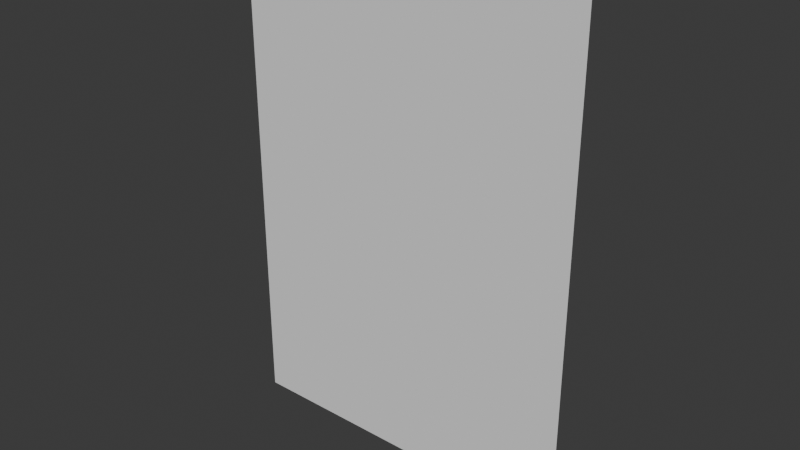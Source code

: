 # Source: icon.blend  (saved by Blender 4.4.32; exported with 4.5.12 LTS)
import bpy
from mathutils import Matrix  # noqa: F401  (used for matrix-valued properties, if any)

bpy.ops.wm.read_factory_settings(use_empty=True)
scene = bpy.context.scene
scene.name = 'Scene'

# ---- collections
col_collection = bpy.data.collections.new('Collection'); scene.collection.children.link(col_collection)

# ---- world
world_world = bpy.data.worlds.new('World'); scene.world = world_world
world_world.use_nodes = True; world_world.node_tree.nodes.clear()
_N = world_world.node_tree.nodes; _L = world_world.node_tree.links
n0 = _N.new('ShaderNodeOutputWorld'); n0.name = 'World Output'; n0.location = (300, 300)
n1 = _N.new('ShaderNodeBackground'); n1.name = 'Background'; n1.location = (10, 300)
n1.inputs[0].default_value = (0.05088, 0.05088, 0.05088, 1.0)
_L.new(n1.outputs[0], n0.inputs[0])
n0.is_active_output = True
world_world.color = (0.05088, 0.05088, 0.05088)
world_world.use_sun_shadow = False
world_world.sun_shadow_jitter_overblur = 0.0

# ---- meshes
me_plane = bpy.data.meshes.new('Plane')
me_plane.from_pydata([(1.0, 1.192e-07, 1.414), (-1.0, 1.192e-07, 1.414), (1.0, -1.192e-07, -1.414), (-1.0, -1.192e-07, -1.414), (-1.0, 0.0, -1.277), (-1.0, 0.0, 1.277), (1.0, 0.0, 1.277), (1.0, 0.0, -1.277), (0.7795, 0.0, 1.277), (-0.7795, 0.0, 1.277), (0.7795, 0.0, -1.277), (-0.7795, 0.0, -1.277), (-1.0, -2.84e-08, -0.4657), (-1.0, -2.7e-08, -0.3857), (1.0, -2.84e-08, -0.4657), (1.0, -2.7e-08, -0.3857), (0.7795, -2.84e-08, -0.4657), (0.7795, -2.7e-08, -0.3857), (-0.7795, -2.7e-08, -0.3857), (-0.7795, -2.84e-08, -0.4657), (-1.0, 2.84e-08, 0.4657), (-1.0, 2.7e-08, 0.3857), (1.0, 2.7e-08, 0.3857), (1.0, 2.84e-08, 0.4657), (0.7795, 2.7e-08, 0.3857), (0.7795, 2.84e-08, 0.4657), (-0.7795, 2.84e-08, 0.4657), (-0.7795, 2.7e-08, 0.3857)], [], [(11, 10, 7, 2, 3, 4), (19, 16, 10, 11), (13, 27, 18), (4, 19, 11), (10, 14, 7), (17, 22, 15), (21, 27, 13), (8, 6, 25), (19, 12, 13, 18), (9, 8, 25, 26), (27, 24, 17, 18), (1, 0, 6, 8, 9, 5), (20, 9, 26), (25, 6, 23), (16, 14, 10), (24, 22, 17), (14, 16, 17, 15), (16, 19, 18, 17), (12, 19, 4), (27, 21, 20, 26), (22, 24, 25, 23), (24, 27, 26, 25), (5, 9, 20)])
_uv = me_plane.uv_layers.new(name='UVMap')
_uv.uv.foreach_set('vector', [0.3662, 0.2038, 0.6768, 0.2038, 0.7207, 0.2038, 0.7207, 0.2311, 0.3223, 0.2311, 0.3223, 0.2038, 0.4197, 0.8039, 0.6224, 0.8039, 0.6224, 0.9655, 0.4197, 0.9655, 0.3739, 0.701, 0.4026, 0.5473, 0.4026, 0.701, 0.3911, 0.9655, 0.4197, 0.8039, 0.4197, 0.9655, 0.8545, 0.9489, 0.8985, 0.7873, 0.8985, 0.9489, 0.8321, 0.702, 0.876, 0.5483, 0.876, 0.702, 0.1455, 0.5581, 0.1895, 0.5581, 0.1455, 0.7117, 0.6321, 0.3043, 0.6607, 0.3043, 0.6321, 0.466, 0.3711, 0.1691, 0.3272, 0.1691, 0.3272, 0.1532, 0.3711, 0.1532, 0.4294, 0.3043, 0.6321, 0.3043, 0.6321, 0.466, 0.4294, 0.466, 0.4026, 0.5473, 0.6053, 0.5473, 0.6053, 0.701, 0.4026, 0.701, 0.3223, 0.03584, 0.7207, 0.03584, 0.7207, 0.06312, 0.6768, 0.06312, 0.3662, 0.06312, 0.3223, 0.06312, 0.4007, 0.466, 0.4294, 0.3043, 0.4294, 0.466, 0.8555, 0.4533, 0.8994, 0.2916, 0.8994, 0.4533, 0.6224, 0.8039, 0.6511, 0.8039, 0.6224, 0.9655, 0.6053, 0.5473, 0.634, 0.5473, 0.6053, 0.701, 0.7256, 0.1691, 0.6817, 0.1691, 0.6817, 0.1532, 0.7256, 0.1532, 0.6817, 0.1691, 0.3711, 0.1691, 0.3711, 0.1532, 0.6817, 0.1532, 0.1612, 0.8048, 0.2051, 0.8048, 0.1612, 0.9665, 0.3662, 0.1108, 0.3223, 0.1108, 0.3223, 0.09487, 0.3662, 0.09487, 0.7207, 0.1108, 0.6768, 0.1108, 0.6768, 0.09487, 0.7207, 0.09487, 0.6768, 0.1108, 0.3662, 0.1108, 0.3662, 0.09487, 0.6768, 0.09487, 0.1709, 0.2946, 0.2149, 0.2946, 0.1709, 0.4562])
me_plane.update()
me_plane.normals_split_custom_set([tuple(v) for v in zip(*[iter([0.0, 1.0, -8.706e-07, 0.0, 1.0, -8.706e-07, 0.0, 1.0, -8.706e-07, 0.0, 1.0, -8.706e-07, 0.0, 1.0, -8.706e-07, 0.0, 1.0, -8.706e-07, 0.0, 1.0, 3.5e-08, 0.0, 1.0, 3.5e-08, 0.0, 1.0, 3.5e-08, 0.0, 1.0, 3.5e-08, 0.0, 1.0, -7.001e-08, 0.0, 1.0, -7.001e-08, 0.0, 1.0, -7.001e-08, 0.0, 1.0, 3.5e-08, 0.0, 1.0, 3.5e-08, 0.0, 1.0, 3.5e-08, 0.0, 1.0, 3.5e-08, 0.0, 1.0, 3.5e-08, 0.0, 1.0, 3.5e-08, 0.0, 1.0, -7.001e-08, 0.0, 1.0, -7.001e-08, 0.0, 1.0, -7.001e-08, 0.0, 1.0, -7.001e-08, 0.0, 1.0, -7.001e-08, 0.0, 1.0, -7.001e-08, 0.0, 1.0, 3.5e-08, 0.0, 1.0, 3.5e-08, 0.0, 1.0, 3.5e-08, 0.0, 1.0, -1.75e-08, 0.0, 1.0, -1.75e-08, 0.0, 1.0, -1.75e-08, 0.0, 1.0, -1.75e-08, 0.0, 1.0, 3.5e-08, 0.0, 1.0, 3.5e-08, 0.0, 1.0, 3.5e-08, 0.0, 1.0, 3.5e-08, 0.0, 1.0, -7.001e-08, 0.0, 1.0, -7.001e-08, 0.0, 1.0, -7.001e-08, 0.0, 1.0, -7.001e-08, 0.0, 1.0, -8.706e-07, 0.0, 1.0, -8.706e-07, 0.0, 1.0, -8.706e-07, 0.0, 1.0, -8.706e-07, 0.0, 1.0, -8.706e-07, 0.0, 1.0, -8.706e-07, 0.0, 1.0, 3.5e-08, 0.0, 1.0, 3.5e-08, 0.0, 1.0, 3.5e-08, 0.0, 1.0, 3.5e-08, 0.0, 1.0, 3.5e-08, 0.0, 1.0, 3.5e-08, 0.0, 1.0, 3.5e-08, 0.0, 1.0, 3.5e-08, 0.0, 1.0, 3.5e-08, 0.0, 1.0, -7.001e-08, 0.0, 1.0, -7.001e-08, 0.0, 1.0, -7.001e-08, 0.0, 1.0, -1.75e-08, 0.0, 1.0, -1.75e-08, 0.0, 1.0, -1.75e-08, 0.0, 1.0, -1.75e-08, 0.0, 1.0, -1.75e-08, 0.0, 1.0, -1.75e-08, 0.0, 1.0, -1.75e-08, 0.0, 1.0, -1.75e-08, 0.0, 1.0, 3.5e-08, 0.0, 1.0, 3.5e-08, 0.0, 1.0, 3.5e-08, 0.0, 1.0, -1.75e-08, 0.0, 1.0, -1.75e-08, 0.0, 1.0, -1.75e-08, 0.0, 1.0, -1.75e-08, 0.0, 1.0, -1.75e-08, 0.0, 1.0, -1.75e-08, 0.0, 1.0, -1.75e-08, 0.0, 1.0, -1.75e-08, 0.0, 1.0, -1.75e-08, 0.0, 1.0, -1.75e-08, 0.0, 1.0, -1.75e-08, 0.0, 1.0, -1.75e-08, 0.0, 1.0, 3.5e-08, 0.0, 1.0, 3.5e-08, 0.0, 1.0, 3.5e-08])] * 3)])

# ---- objects
ob_object = bpy.data.objects.new('Object', me_plane)

# ---- transforms, parenting, visibility, modifiers, constraints
ob_object.location = (0.0, 0.0, 0.0)
ob_object.rotation_euler = (-2.687e-07, -3.142, -1.175e-14)

# ---- collection membership
col_collection.objects.link(ob_object)

# ---- scene / render settings (as saved in the file)
scene.frame_start = 1; scene.frame_end = 250; scene.frame_set(1)
scene.render.engine = 'BLENDER_EEVEE_NEXT'
scene.cycles.feature_set = 'EXPERIMENTAL'
bpy.context.view_layer.update()

# ---- added for rendering (the .blend has no active camera and no usable light): camera, sun
cam_auto = bpy.data.cameras.new('AutoCamera')
cam_auto.lens = 50.0
cam_auto.sensor_width = 36.0
cam_auto.clip_end = 1000.0
ob_auto_camera = bpy.data.objects.new('AutoCamera', cam_auto)
scene.collection.objects.link(ob_auto_camera)
ob_auto_camera.location = (3.20475, -3.8457, 2.5638)
ob_auto_camera.rotation_euler = (1.09748, -7.21219e-08, 0.694738)
scene.camera = ob_auto_camera
light_auto_sun = bpy.data.lights.new('AutoSun', 'SUN')
light_auto_sun.energy = 3.0
light_auto_sun.angle = 0.0523599
ob_auto_sun = bpy.data.objects.new('AutoSun', light_auto_sun)
scene.collection.objects.link(ob_auto_sun)
ob_auto_sun.rotation_euler = (0.872665, 0.174533, 0.523599)
bpy.context.view_layer.update()
